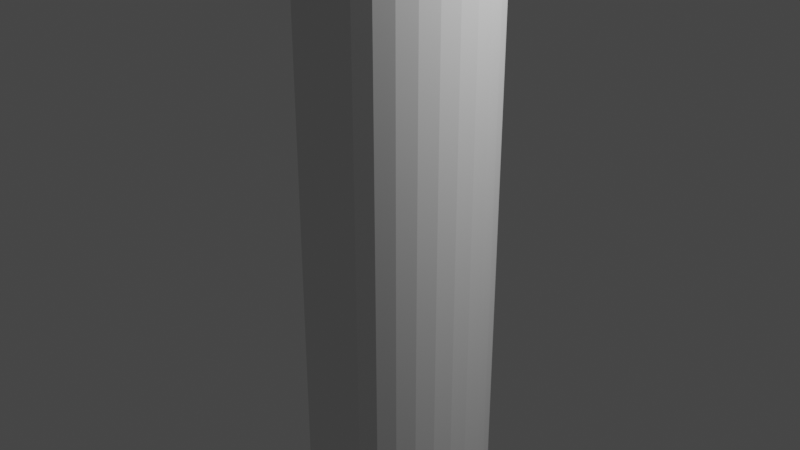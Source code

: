 # Source: exp2.blend  (saved by Blender 2.80.75; exported with 4.5.12 LTS)
import bpy
from mathutils import Matrix  # noqa: F401  (used for matrix-valued properties, if any)

bpy.ops.wm.read_factory_settings(use_empty=True)
scene = bpy.context.scene
scene.name = 'Scene'

# ---- collections
col_collection = bpy.data.collections.new('Collection'); scene.collection.children.link(col_collection)

# ---- world
world_world = bpy.data.worlds.new('World'); scene.world = world_world
world_world.use_nodes = True; world_world.node_tree.nodes.clear()
_N = world_world.node_tree.nodes; _L = world_world.node_tree.links
n0 = _N.new('ShaderNodeOutputWorld'); n0.name = 'World Output'; n0.location = (300, 300)
n1 = _N.new('ShaderNodeBackground'); n1.name = 'Background'; n1.location = (10, 300)
n1.inputs[0].default_value = (0.05088, 0.05088, 0.05088, 1.0)
_L.new(n1.outputs[0], n0.inputs[0])
n0.is_active_output = True
world_world.color = (0.05088, 0.05088, 0.05088)
world_world.use_sun_shadow = False
world_world.sun_shadow_jitter_overblur = 0.0

# ---- cameras
cam_camera = bpy.data.cameras.new('Camera')
cam_camera.clip_end = 100.0
cam_camera.ortho_scale = 7.314

# ---- lights
light_light = bpy.data.lights.new('Light', 'POINT')
light_light.transmission_factor = 0.0
light_light.energy = 1000.0
light_light.shadow_soft_size = 0.1
light_light.shadow_maximum_resolution = 0.006
light_light.use_absolute_resolution = True

# ---- meshes
me_cylinder = bpy.data.meshes.new('Cylinder')
me_cylinder.from_pydata([(0.0, 1.0, -1.0), (0.0, 1.0, 1.0), (0.1951, 0.9808, -1.0), (0.1951, 0.9808, 1.0), (0.3827, 0.9239, -1.0), (0.3827, 0.9239, 1.0), (0.5556, 0.8315, -1.0), (0.5556, 0.8315, 1.0), (0.7071, 0.7071, -1.0), (0.7071, 0.7071, 1.0), (0.8315, 0.5556, -1.0), (0.8315, 0.5556, 1.0), (0.9239, 0.3827, -1.0), (0.9239, 0.3827, 1.0), (0.9808, 0.1951, -1.0), (0.9808, 0.1951, 1.0), (1.0, 7.55e-08, -1.0), (1.0, 7.55e-08, 1.0), (0.9808, -0.1951, -1.0), (0.9808, -0.1951, 1.0), (0.9239, -0.3827, -1.0), (0.9239, -0.3827, 1.0), (0.8315, -0.5556, -1.0), (0.8315, -0.5556, 1.0), (0.7071, -0.7071, -1.0), (0.7071, -0.7071, 1.0), (0.5556, -0.8315, -1.0), (0.5556, -0.8315, 1.0), (0.3827, -0.9239, -1.0), (0.3827, -0.9239, 1.0), (0.1951, -0.9808, -1.0), (0.1951, -0.9808, 1.0), (-3.258e-07, -1.0, -1.0), (-3.258e-07, -1.0, 1.0), (-0.1951, -0.9808, -1.0), (-0.1951, -0.9808, 1.0), (-0.3827, -0.9239, -1.0), (-0.3827, -0.9239, 1.0), (-0.5556, -0.8315, -1.0), (-0.5556, -0.8315, 1.0), (-0.7071, -0.7071, -1.0), (-0.7071, -0.7071, 1.0), (-0.8315, -0.5556, -1.0), (-0.8315, -0.5556, 1.0), (-0.9239, -0.3827, -1.0), (-0.9239, -0.3827, 1.0), (-0.9808, -0.1951, -1.0), (-0.9808, -0.1951, 1.0), (-1.0, 9.656e-07, -1.0), (-1.0, 9.656e-07, 1.0), (-0.9808, 0.1951, -1.0), (-0.9808, 0.1951, 1.0), (-0.9239, 0.3827, -1.0), (-0.9239, 0.3827, 1.0), (-0.8315, 0.5556, -1.0), (-0.8315, 0.5556, 1.0), (-0.7071, 0.7071, -1.0), (-0.7071, 0.7071, 1.0), (-0.5556, 0.8315, -1.0), (-0.5556, 0.8315, 1.0), (-0.3827, 0.9239, -1.0), (-0.3827, 0.9239, 1.0), (-0.1951, 0.9808, -1.0), (-0.1951, 0.9808, 1.0)], [], [(0, 1, 3, 2), (2, 3, 5, 4), (4, 5, 7, 6), (6, 7, 9, 8), (8, 9, 11, 10), (10, 11, 13, 12), (12, 13, 15, 14), (14, 15, 17, 16), (16, 17, 19, 18), (18, 19, 21, 20), (20, 21, 23, 22), (22, 23, 25, 24), (24, 25, 27, 26), (26, 27, 29, 28), (28, 29, 31, 30), (30, 31, 33, 32), (32, 33, 35, 34), (34, 35, 37, 36), (36, 37, 39, 38), (38, 39, 41, 40), (40, 41, 43, 42), (42, 43, 45, 44), (44, 45, 47, 46), (46, 47, 49, 48), (48, 49, 51, 50), (50, 51, 53, 52), (52, 53, 55, 54), (54, 55, 57, 56), (56, 57, 59, 58), (58, 59, 61, 60), (3, 1, 63, 61, 59, 57, 55, 53, 51, 49, 47, 45, 43, 41, 39, 37, 35, 33, 31, 29, 27, 25, 23, 21, 19, 17, 15, 13, 11, 9, 7, 5), (60, 61, 63, 62), (62, 63, 1, 0), (0, 2, 4, 6, 8, 10, 12, 14, 16, 18, 20, 22, 24, 26, 28, 30, 32, 34, 36, 38, 40, 42, 44, 46, 48, 50, 52, 54, 56, 58, 60, 62)])
_uv = me_cylinder.uv_layers.new(name='UVMap')
_uv.uv.foreach_set('vector', [1.0, 0.5, 1.0, 1.0, 0.9688, 1.0, 0.9688, 0.5, 0.9688, 0.5, 0.9688, 1.0, 0.9375, 1.0, 0.9375, 0.5, 0.9375, 0.5, 0.9375, 1.0, 0.9062, 1.0, 0.9062, 0.5, 0.9062, 0.5, 0.9062, 1.0, 0.875, 1.0, 0.875, 0.5, 0.875, 0.5, 0.875, 1.0, 0.8438, 1.0, 0.8438, 0.5, 0.8438, 0.5, 0.8438, 1.0, 0.8125, 1.0, 0.8125, 0.5, 0.8125, 0.5, 0.8125, 1.0, 0.7812, 1.0, 0.7812, 0.5, 0.7812, 0.5, 0.7812, 1.0, 0.75, 1.0, 0.75, 0.5, 0.75, 0.5, 0.75, 1.0, 0.7188, 1.0, 0.7188, 0.5, 0.7188, 0.5, 0.7188, 1.0, 0.6875, 1.0, 0.6875, 0.5, 0.6875, 0.5, 0.6875, 1.0, 0.6562, 1.0, 0.6562, 0.5, 0.6562, 0.5, 0.6562, 1.0, 0.625, 1.0, 0.625, 0.5, 0.625, 0.5, 0.625, 1.0, 0.5938, 1.0, 0.5938, 0.5, 0.5938, 0.5, 0.5938, 1.0, 0.5625, 1.0, 0.5625, 0.5, 0.5625, 0.5, 0.5625, 1.0, 0.5312, 1.0, 0.5312, 0.5, 0.5312, 0.5, 0.5312, 1.0, 0.5, 1.0, 0.5, 0.5, 0.5, 0.5, 0.5, 1.0, 0.4688, 1.0, 0.4688, 0.5, 0.4688, 0.5, 0.4688, 1.0, 0.4375, 1.0, 0.4375, 0.5, 0.4375, 0.5, 0.4375, 1.0, 0.4062, 1.0, 0.4062, 0.5, 0.4062, 0.5, 0.4062, 1.0, 0.375, 1.0, 0.375, 0.5, 0.375, 0.5, 0.375, 1.0, 0.3438, 1.0, 0.3438, 0.5, 0.3438, 0.5, 0.3438, 1.0, 0.3125, 1.0, 0.3125, 0.5, 0.3125, 0.5, 0.3125, 1.0, 0.2812, 1.0, 0.2812, 0.5, 0.2812, 0.5, 0.2812, 1.0, 0.25, 1.0, 0.25, 0.5, 0.25, 0.5, 0.25, 1.0, 0.2188, 1.0, 0.2188, 0.5, 0.2188, 0.5, 0.2188, 1.0, 0.1875, 1.0, 0.1875, 0.5, 0.1875, 0.5, 0.1875, 1.0, 0.1562, 1.0, 0.1562, 0.5, 0.1562, 0.5, 0.1562, 1.0, 0.125, 1.0, 0.125, 0.5, 0.125, 0.5, 0.125, 1.0, 0.09375, 1.0, 0.09375, 0.5, 0.09375, 0.5, 0.09375, 1.0, 0.0625, 1.0, 0.0625, 0.5, 0.2968, 0.4854, 0.25, 0.49, 0.2032, 0.4854, 0.1582, 0.4717, 0.1167, 0.4496, 0.08029, 0.4197, 0.05045, 0.3833, 0.02827, 0.3418, 0.01461, 0.2968, 0.01, 0.25, 0.01461, 0.2032, 0.02827, 0.1582, 0.05045, 0.1167, 0.08029, 0.08029, 0.1167, 0.05045, 0.1582, 0.02827, 0.2032, 0.01461, 0.25, 0.01, 0.2968, 0.01461, 0.3418, 0.02827, 0.3833, 0.05045, 0.4197, 0.08029, 0.4496, 0.1167, 0.4717, 0.1582, 0.4854, 0.2032, 0.49, 0.25, 0.4854, 0.2968, 0.4717, 0.3418, 0.4496, 0.3833, 0.4197, 0.4197, 0.3833, 0.4496, 0.3418, 0.4717, 0.0625, 0.5, 0.0625, 1.0, 0.03125, 1.0, 0.03125, 0.5, 0.03125, 0.5, 0.03125, 1.0, 0.0, 1.0, 0.0, 0.5, 0.75, 0.49, 0.7968, 0.4854, 0.8418, 0.4717, 0.8833, 0.4496, 0.9197, 0.4197, 0.9496, 0.3833, 0.9717, 0.3418, 0.9854, 0.2968, 0.99, 0.25, 0.9854, 0.2032, 0.9717, 0.1582, 0.9496, 0.1167, 0.9197, 0.08029, 0.8833, 0.05045, 0.8418, 0.02827, 0.7968, 0.01461, 0.75, 0.01, 0.7032, 0.01461, 0.6582, 0.02827, 0.6167, 0.05045, 0.5803, 0.08029, 0.5504, 0.1167, 0.5283, 0.1582, 0.5146, 0.2032, 0.51, 0.25, 0.5146, 0.2968, 0.5283, 0.3418, 0.5504, 0.3833, 0.5803, 0.4197, 0.6167, 0.4496, 0.6582, 0.4717, 0.7032, 0.4854])
me_cylinder.use_remesh_preserve_volume = False
me_cylinder.use_remesh_preserve_attributes = False
me_cylinder.use_mirror_vertex_groups = False
me_cylinder.update()

# ---- objects
ob_light = bpy.data.objects.new('Light', light_light)
ob_camera = bpy.data.objects.new('Camera', cam_camera)
ob_cylinder = bpy.data.objects.new('Cylinder', me_cylinder)

# ---- transforms, parenting, visibility, modifiers, constraints
ob_light.location = (4.076, 1.005, 5.904)
ob_light.rotation_euler = (0.6503, 0.05522, 1.866)
ob_light.lock_rotations_4d = False
ob_light.empty_display_type = 'ARROWS'
ob_light.color = (0.0, 0.0, 0.0, 0.0)
ob_light.lineart.crease_threshold = 0.0
ob_camera.location = (7.359, -6.926, 4.958)
ob_camera.rotation_euler = (1.109, 0.0, 0.8149)
ob_camera.lock_rotations_4d = False
ob_camera.empty_display_type = 'ARROWS'
ob_camera.color = (0.0, 0.0, 0.0, 0.0)
ob_camera.display_type = 'WIRE'
ob_camera.lineart.crease_threshold = 0.0
ob_cylinder.location = (0.0, 0.0, 0.0)
ob_cylinder.scale = (1.0, 1.0, 3.0)
ob_cylinder.lineart.crease_threshold = 0.0

# ---- collection membership
col_collection.objects.link(ob_light)
col_collection.objects.link(ob_camera)
col_collection.objects.link(ob_cylinder)

# ---- scene / render settings (as saved in the file)
scene.camera = ob_camera
scene.frame_start = 1; scene.frame_end = 250; scene.frame_set(1)
scene.render.engine = 'BLENDER_EEVEE_NEXT'
scene.cycles.use_denoising = False
scene.cycles.samples = 128
scene.cycles.sampling_pattern = 'TABULATED_SOBOL'
scene.cycles.use_adaptive_sampling = False
scene.cycles.use_light_tree = False
scene.view_settings.view_transform = 'Filmic'
bpy.context.view_layer.update()

